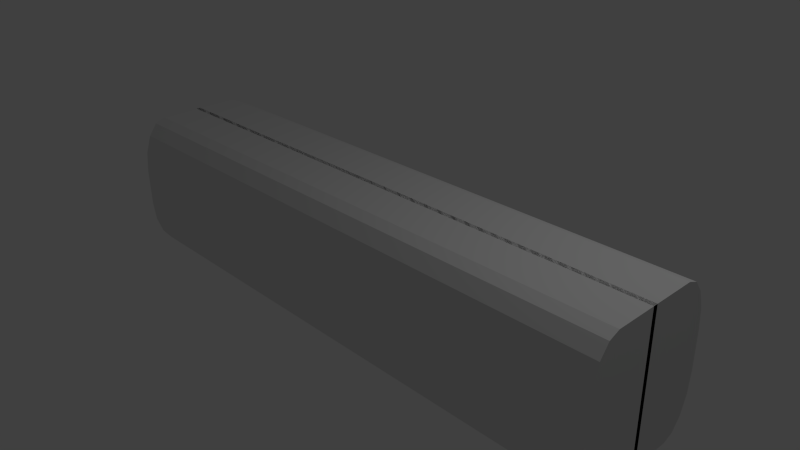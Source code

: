 # Source: road1.blend  (saved by Blender 2.76.0; exported with 4.5.12 LTS)
import bpy
from mathutils import Matrix  # noqa: F401  (used for matrix-valued properties, if any)

bpy.ops.wm.read_factory_settings(use_empty=True)
scene = bpy.context.scene
scene.name = 'Scene'

# ---- collections
col_collection_1 = bpy.data.collections.new('Collection 1'); scene.collection.children.link(col_collection_1)

# ---- materials (node trees are filled in below, after node groups)
mat_material = bpy.data.materials.new('Material')
mat_material.alpha_threshold = 0.0
mat_material.use_transparent_shadow = False
mat_material.roughness = 0.5
mat_material.line_color = (0.0, 0.0, 0.0, 1.0)

# ---- material node trees

# ---- world
world_world = bpy.data.worlds.new('World'); scene.world = world_world
world_world.color = (0.05088, 0.05088, 0.05088)
world_world.use_sun_shadow = False
world_world.sun_shadow_jitter_overblur = 0.0
world_world.cycles.sampling_method = 'MANUAL'
world_world.cycles.sample_map_resolution = 256

# ---- cameras
cam_camera = bpy.data.cameras.new('Camera')
cam_camera.clip_end = 100.0
cam_camera.lens = 35.0
cam_camera.sensor_width = 32.0
cam_camera.sensor_height = 18.0
cam_camera.ortho_scale = 7.314
cam_camera.dof.focus_distance = 0.0
cam_camera.dof.aperture_fstop = 128.0

# ---- lights
light_lamp = bpy.data.lights.new('Lamp', 'POINT')
light_lamp.transmission_factor = 0.0
light_lamp.cutoff_distance = 30.0
light_lamp.energy = 100.0
light_lamp.shadow_buffer_clip_start = 1.001
light_lamp.shadow_soft_size = 0.1
light_lamp.shadow_maximum_resolution = 0.006
light_lamp.use_absolute_resolution = True
light_lamp.cycles.use_multiple_importance_sampling = False

# ---- meshes
me_cube_002 = bpy.data.meshes.new('Cube.002')
me_cube_002.from_pydata([(1.0, -0.03721, -1.0), (-1.0, -0.03721, -1.0), (1.0, -0.03721, 1.0), (-1.0, -0.03721, 1.0), (1.0, -1.276, 1.0), (1.0, -2.037, 0.2386), (1.0, -1.567, 0.942), (1.0, -1.814, 0.777), (1.0, -1.979, 0.53), (-1.0, -2.037, 0.2386), (-1.0, -1.276, 1.0), (-1.0, -1.979, 0.53), (-1.0, -1.814, 0.777), (-1.0, -1.567, 0.942), (1.0, -2.037, -0.2902), (1.0, -1.327, -1.0), (1.0, -1.983, -0.5618), (1.0, -1.829, -0.7921), (1.0, -1.599, -0.946), (-1.0, -1.327, -1.0), (-1.0, -2.037, -0.2902), (-1.0, -1.599, -0.946), (-1.0, -1.829, -0.7921), (-1.0, -1.983, -0.5618), (1.0, -0.1628, 1.0), (-1.0, -0.1628, 1.0), (1.0, -0.1628, -1.0), (-1.0, -0.1628, -1.0), (1.0, 1.076, -1.0), (1.0, 1.837, -0.2386), (1.0, 1.367, -0.942), (1.0, 1.614, -0.777), (1.0, 1.779, -0.53), (-1.0, 1.837, -0.2386), (-1.0, 1.076, -1.0), (-1.0, 1.779, -0.53), (-1.0, 1.614, -0.777), (-1.0, 1.367, -0.942), (1.0, 1.837, 0.2902), (1.0, 1.127, 1.0), (1.0, 1.783, 0.5618), (1.0, 1.629, 0.7921), (1.0, 1.399, 0.946), (-1.0, 1.127, 1.0), (-1.0, 1.837, 0.2902), (-1.0, 1.399, 0.946), (-1.0, 1.629, 0.7921), (-1.0, 1.783, 0.5618)], [], [(14, 5, 9, 20), (19, 21, 22, 23, 20, 9, 11, 12, 13, 10, 3, 1), (2, 3, 10, 4), (2, 0, 1, 3), (4, 10, 13, 6), (6, 13, 12, 7), (7, 12, 11, 8), (8, 11, 9, 5), (0, 15, 19, 1), (14, 20, 23, 16), (16, 23, 22, 17), (17, 22, 21, 18), (18, 21, 19, 15), (0, 2, 4, 6, 7, 8, 5, 14, 16, 17, 18, 15), (38, 29, 33, 44), (43, 45, 46, 47, 44, 33, 35, 36, 37, 34, 27, 25), (26, 27, 34, 28), (26, 24, 25, 27), (28, 34, 37, 30), (30, 37, 36, 31), (31, 36, 35, 32), (32, 35, 33, 29), (24, 39, 43, 25), (38, 44, 47, 40), (40, 47, 46, 41), (41, 46, 45, 42), (42, 45, 43, 39), (24, 26, 28, 30, 31, 32, 29, 38, 40, 41, 42, 39)])
me_cube_002.materials.append(mat_material)
me_cube_002.use_remesh_preserve_volume = False
me_cube_002.use_remesh_preserve_attributes = False
me_cube_002.use_mirror_vertex_groups = False
me_cube_002.update()

# ---- objects
ob_cube_002 = bpy.data.objects.new('Cube.002', me_cube_002)
ob_lamp = bpy.data.objects.new('Lamp', light_lamp)
ob_camera = bpy.data.objects.new('Camera', cam_camera)

# ---- transforms, parenting, visibility, modifiers, constraints
ob_cube_002.location = (0.0, -0.05, 0.0)
ob_cube_002.rotation_euler = (3.142, 0.0, 0.0)
ob_cube_002.scale = (4.0, 0.5, 1.0)
ob_cube_002.lock_rotations_4d = False
ob_cube_002.empty_display_type = 'ARROWS'
ob_cube_002.lineart.crease_threshold = 0.0
ob_lamp.location = (4.076, 1.005, 5.904)
ob_lamp.rotation_euler = (0.6503, 0.05522, 1.866)
ob_lamp.lock_rotations_4d = False
ob_lamp.empty_display_type = 'ARROWS'
ob_lamp.color = (0.0, 0.0, 0.0, 0.0)
ob_lamp.lineart.crease_threshold = 0.0
ob_camera.location = (7.481, -6.508, 5.344)
ob_camera.rotation_euler = (1.109, 0.01082, 0.8149)
ob_camera.lock_rotations_4d = False
ob_camera.empty_display_type = 'ARROWS'
ob_camera.color = (0.0, 0.0, 0.0, 0.0)
ob_camera.display_type = 'WIRE'
ob_camera.lineart.crease_threshold = 0.0

# ---- collection membership
col_collection_1.objects.link(ob_cube_002)
col_collection_1.objects.link(ob_lamp)
col_collection_1.objects.link(ob_camera)

# ---- scene / render settings (as saved in the file)
scene.camera = ob_camera
scene.frame_start = 1; scene.frame_end = 250; scene.frame_set(2)
scene.render.engine = 'BLENDER_EEVEE_NEXT'
scene.render.resolution_percentage = 50
scene.render.dither_intensity = 0.0
scene.cycles.use_denoising = False
scene.cycles.samples = 10
scene.cycles.sampling_pattern = 'TABULATED_SOBOL'
scene.cycles.light_sampling_threshold = 0.0
scene.cycles.use_adaptive_sampling = False
scene.cycles.use_light_tree = False
scene.cycles.blur_glossy = 0.0
scene.cycles.pixel_filter_type = 'GAUSSIAN'
scene.cycles.sample_clamp_indirect = 0.0
scene.view_settings.view_transform = 'Standard'
bpy.context.view_layer.update()
